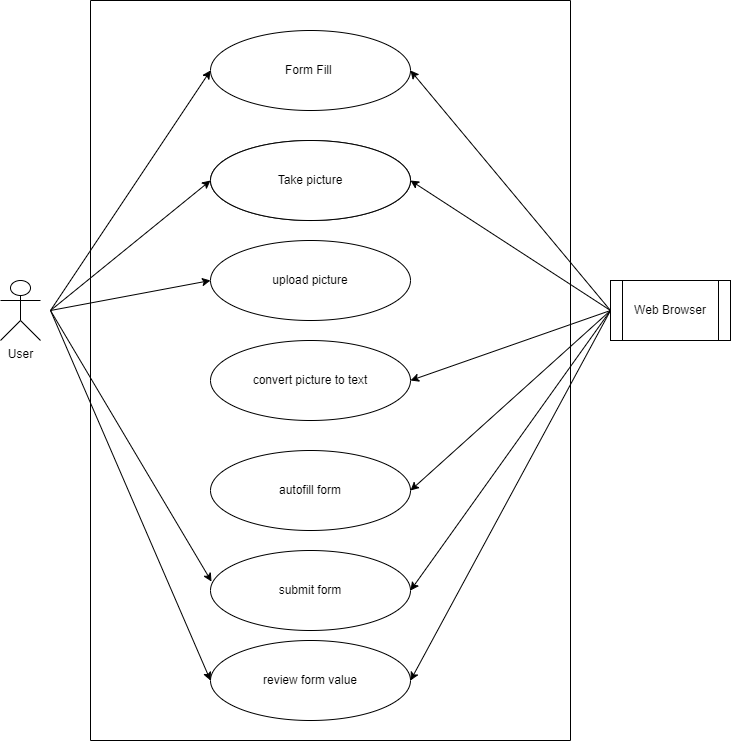

The diagram above was exported from draw.io. Its source (the exported page's mxGraphModel, read from the mxfile embedded in the PNG):
<mxGraphModel dx="1434" dy="756" grid="1" gridSize="10" guides="1" tooltips="1" connect="1" arrows="1" fold="1" page="1" pageScale="1" pageWidth="850" pageHeight="1100" math="0" shadow="0">
  <root>
    <mxCell id="0" />
    <mxCell id="1" parent="0" />
    <mxCell id="RikLxSCOfjcLATiDDUJR-1" value="User" style="shape=umlActor;verticalLabelPosition=bottom;verticalAlign=top;html=1;outlineConnect=0;" parent="1" vertex="1">
      <mxGeometry x="70" y="290" width="40" height="60" as="geometry" />
    </mxCell>
    <mxCell id="RikLxSCOfjcLATiDDUJR-2" value="Web Browser" style="shape=process;whiteSpace=wrap;html=1;backgroundOutline=1;" parent="1" vertex="1">
      <mxGeometry x="680" y="290" width="120" height="60" as="geometry" />
    </mxCell>
    <mxCell id="RikLxSCOfjcLATiDDUJR-5" value="" style="swimlane;startSize=0;" parent="1" vertex="1">
      <mxGeometry x="160" y="10" width="480" height="740" as="geometry" />
    </mxCell>
    <mxCell id="RikLxSCOfjcLATiDDUJR-6" value="Form Fill&amp;nbsp;" style="ellipse;whiteSpace=wrap;html=1;" parent="RikLxSCOfjcLATiDDUJR-5" vertex="1">
      <mxGeometry x="120" y="30" width="200" height="80" as="geometry" />
    </mxCell>
    <mxCell id="RikLxSCOfjcLATiDDUJR-7" value="" style="ellipse;whiteSpace=wrap;html=1;" parent="RikLxSCOfjcLATiDDUJR-5" vertex="1">
      <mxGeometry x="120" y="140" width="200" height="80" as="geometry" />
    </mxCell>
    <mxCell id="RikLxSCOfjcLATiDDUJR-9" value="upload picture" style="ellipse;whiteSpace=wrap;html=1;" parent="RikLxSCOfjcLATiDDUJR-5" vertex="1">
      <mxGeometry x="120" y="240" width="200" height="80" as="geometry" />
    </mxCell>
    <mxCell id="RikLxSCOfjcLATiDDUJR-10" value="convert picture to text" style="ellipse;whiteSpace=wrap;html=1;" parent="RikLxSCOfjcLATiDDUJR-5" vertex="1">
      <mxGeometry x="120" y="340" width="200" height="80" as="geometry" />
    </mxCell>
    <mxCell id="RikLxSCOfjcLATiDDUJR-11" value="autofill form" style="ellipse;whiteSpace=wrap;html=1;" parent="RikLxSCOfjcLATiDDUJR-5" vertex="1">
      <mxGeometry x="120" y="450" width="200" height="80" as="geometry" />
    </mxCell>
    <mxCell id="RikLxSCOfjcLATiDDUJR-12" value="submit form" style="ellipse;whiteSpace=wrap;html=1;" parent="RikLxSCOfjcLATiDDUJR-5" vertex="1">
      <mxGeometry x="120" y="550" width="200" height="80" as="geometry" />
    </mxCell>
    <mxCell id="RikLxSCOfjcLATiDDUJR-13" value="review form value" style="ellipse;whiteSpace=wrap;html=1;" parent="RikLxSCOfjcLATiDDUJR-5" vertex="1">
      <mxGeometry x="120" y="640" width="200" height="80" as="geometry" />
    </mxCell>
    <mxCell id="RikLxSCOfjcLATiDDUJR-8" value="Take picture" style="ellipse;whiteSpace=wrap;html=1;" parent="1" vertex="1">
      <mxGeometry x="280" y="150" width="200" height="80" as="geometry" />
    </mxCell>
    <mxCell id="RikLxSCOfjcLATiDDUJR-14" value="" style="endArrow=classic;html=1;rounded=0;entryX=0;entryY=0.5;entryDx=0;entryDy=0;" parent="1" target="RikLxSCOfjcLATiDDUJR-6" edge="1">
      <mxGeometry width="50" height="50" relative="1" as="geometry">
        <mxPoint x="120" y="320" as="sourcePoint" />
        <mxPoint x="450" y="350" as="targetPoint" />
        <Array as="points">
          <mxPoint x="120" y="320" />
        </Array>
      </mxGeometry>
    </mxCell>
    <mxCell id="RikLxSCOfjcLATiDDUJR-21" value="" style="endArrow=classic;html=1;rounded=0;entryX=0;entryY=0.5;entryDx=0;entryDy=0;" parent="1" target="RikLxSCOfjcLATiDDUJR-8" edge="1">
      <mxGeometry width="50" height="50" relative="1" as="geometry">
        <mxPoint x="120" y="320" as="sourcePoint" />
        <mxPoint x="450" y="350" as="targetPoint" />
      </mxGeometry>
    </mxCell>
    <mxCell id="RikLxSCOfjcLATiDDUJR-22" value="" style="endArrow=classic;html=1;rounded=0;entryX=0;entryY=0.5;entryDx=0;entryDy=0;" parent="1" target="RikLxSCOfjcLATiDDUJR-9" edge="1">
      <mxGeometry width="50" height="50" relative="1" as="geometry">
        <mxPoint x="120" y="320" as="sourcePoint" />
        <mxPoint x="450" y="350" as="targetPoint" />
      </mxGeometry>
    </mxCell>
    <mxCell id="RikLxSCOfjcLATiDDUJR-23" value="" style="endArrow=classic;html=1;rounded=0;entryX=0.005;entryY=0.388;entryDx=0;entryDy=0;entryPerimeter=0;" parent="1" target="RikLxSCOfjcLATiDDUJR-12" edge="1">
      <mxGeometry width="50" height="50" relative="1" as="geometry">
        <mxPoint x="120" y="320" as="sourcePoint" />
        <mxPoint x="450" y="350" as="targetPoint" />
      </mxGeometry>
    </mxCell>
    <mxCell id="RikLxSCOfjcLATiDDUJR-24" value="" style="endArrow=classic;html=1;rounded=0;entryX=0;entryY=0.5;entryDx=0;entryDy=0;" parent="1" target="RikLxSCOfjcLATiDDUJR-13" edge="1">
      <mxGeometry width="50" height="50" relative="1" as="geometry">
        <mxPoint x="120" y="320" as="sourcePoint" />
        <mxPoint x="450" y="350" as="targetPoint" />
      </mxGeometry>
    </mxCell>
    <mxCell id="RikLxSCOfjcLATiDDUJR-25" value="" style="endArrow=classic;html=1;rounded=0;exitX=0;exitY=0.5;exitDx=0;exitDy=0;entryX=1;entryY=0.5;entryDx=0;entryDy=0;" parent="1" source="RikLxSCOfjcLATiDDUJR-2" target="RikLxSCOfjcLATiDDUJR-6" edge="1">
      <mxGeometry width="50" height="50" relative="1" as="geometry">
        <mxPoint x="400" y="400" as="sourcePoint" />
        <mxPoint x="450" y="350" as="targetPoint" />
      </mxGeometry>
    </mxCell>
    <mxCell id="RikLxSCOfjcLATiDDUJR-26" value="" style="endArrow=classic;html=1;rounded=0;exitX=0;exitY=0.5;exitDx=0;exitDy=0;entryX=1;entryY=0.5;entryDx=0;entryDy=0;" parent="1" source="RikLxSCOfjcLATiDDUJR-2" target="RikLxSCOfjcLATiDDUJR-10" edge="1">
      <mxGeometry width="50" height="50" relative="1" as="geometry">
        <mxPoint x="400" y="400" as="sourcePoint" />
        <mxPoint x="450" y="350" as="targetPoint" />
      </mxGeometry>
    </mxCell>
    <mxCell id="RikLxSCOfjcLATiDDUJR-27" value="" style="endArrow=classic;html=1;rounded=0;exitX=0;exitY=0.5;exitDx=0;exitDy=0;entryX=1;entryY=0.5;entryDx=0;entryDy=0;" parent="1" source="RikLxSCOfjcLATiDDUJR-2" target="RikLxSCOfjcLATiDDUJR-11" edge="1">
      <mxGeometry width="50" height="50" relative="1" as="geometry">
        <mxPoint x="400" y="400" as="sourcePoint" />
        <mxPoint x="450" y="350" as="targetPoint" />
      </mxGeometry>
    </mxCell>
    <mxCell id="RikLxSCOfjcLATiDDUJR-28" value="" style="endArrow=classic;html=1;rounded=0;exitX=0;exitY=0.5;exitDx=0;exitDy=0;entryX=1;entryY=0.5;entryDx=0;entryDy=0;" parent="1" source="RikLxSCOfjcLATiDDUJR-2" target="RikLxSCOfjcLATiDDUJR-13" edge="1">
      <mxGeometry width="50" height="50" relative="1" as="geometry">
        <mxPoint x="400" y="400" as="sourcePoint" />
        <mxPoint x="450" y="350" as="targetPoint" />
      </mxGeometry>
    </mxCell>
    <mxCell id="RikLxSCOfjcLATiDDUJR-29" value="" style="endArrow=classic;html=1;rounded=0;exitX=0;exitY=0.5;exitDx=0;exitDy=0;entryX=1;entryY=0.5;entryDx=0;entryDy=0;" parent="1" source="RikLxSCOfjcLATiDDUJR-2" target="RikLxSCOfjcLATiDDUJR-8" edge="1">
      <mxGeometry width="50" height="50" relative="1" as="geometry">
        <mxPoint x="400" y="400" as="sourcePoint" />
        <mxPoint x="450" y="350" as="targetPoint" />
      </mxGeometry>
    </mxCell>
    <mxCell id="RikLxSCOfjcLATiDDUJR-30" value="" style="endArrow=classic;html=1;rounded=0;exitX=0;exitY=0.5;exitDx=0;exitDy=0;entryX=1;entryY=0.5;entryDx=0;entryDy=0;" parent="1" source="RikLxSCOfjcLATiDDUJR-2" target="RikLxSCOfjcLATiDDUJR-12" edge="1">
      <mxGeometry width="50" height="50" relative="1" as="geometry">
        <mxPoint x="400" y="400" as="sourcePoint" />
        <mxPoint x="450" y="350" as="targetPoint" />
      </mxGeometry>
    </mxCell>
  </root>
</mxGraphModel>